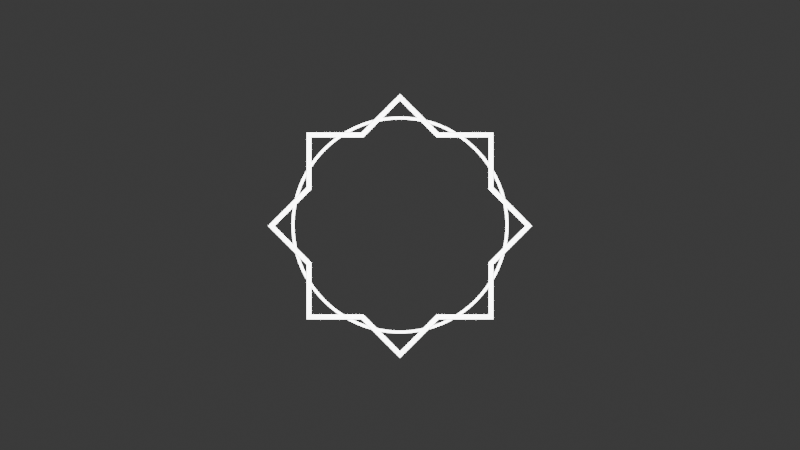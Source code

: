 # Source: TimeHolder.blend  (saved by Blender 4.5.90; exported with 4.5.12 LTS)
import bpy
from mathutils import Matrix  # noqa: F401  (used for matrix-valued properties, if any)

bpy.ops.wm.read_factory_settings(use_empty=True)
scene = bpy.context.scene
scene.name = 'Scene'

# ---- collections
col_collection = bpy.data.collections.new('Collection'); scene.collection.children.link(col_collection)

# ---- world
world_world = bpy.data.worlds.new('World'); scene.world = world_world
world_world.use_nodes = True; world_world.node_tree.nodes.clear()
_N = world_world.node_tree.nodes; _L = world_world.node_tree.links
n0 = _N.new('ShaderNodeOutputWorld'); n0.name = 'World Output'; n0.location = (200, 100)
n1 = _N.new('ShaderNodeBackground'); n1.name = 'Background'; n1.location = (-200, 100)
n1.inputs[0].default_value = (0.05088, 0.05088, 0.05088, 1.0)
_L.new(n1.outputs[0], n0.inputs[0])
n0.is_active_output = True
world_world.color = (0.05088, 0.05088, 0.05088)
world_world.sun_shadow_jitter_overblur = 0.0

# ---- cameras
cam_camera_001 = bpy.data.cameras.new('Camera.001')

# ---- lights
light_point = bpy.data.lights.new('Point', 'POINT')
light_point.energy = 2405.0

# ---- meshes
me_circle = bpy.data.meshes.new('Circle')
me_circle.from_pydata([(0.0, 1.0, 0.0), (-0.07385, 0.9973, 0.0), (-0.1473, 0.9891, 0.0), (-0.2199, 0.9755, 0.0), (-0.2914, 0.9566, 0.0), (-0.3612, 0.9325, 0.0), (-0.4291, 0.9032, 0.0), (-0.4947, 0.8691, 0.0), (-0.5575, 0.8302, 0.0), (-0.6173, 0.7867, 0.0), (-0.6737, 0.739, 0.0), (-0.7264, 0.6872, 0.0), (-0.7752, 0.6317, 0.0), (-0.8197, 0.5727, 0.0), (-0.8598, 0.5106, 0.0), (-0.8952, 0.4457, 0.0), (-0.9256, 0.3784, 0.0), (-0.9511, 0.309, 0.0), (-0.9713, 0.2379, 0.0), (-0.9862, 0.1656, 0.0), (-0.9957, 0.09227, 0.0), (-0.9998, 0.01848, 0.0), (-0.9985, -0.05541, 0.0), (-0.9916, -0.129, 0.0), (-0.9794, -0.2019, 0.0), (-0.9618, -0.2737, 0.0), (-0.939, -0.3439, 0.0), (-0.911, -0.4124, 0.0), (-0.8781, -0.4785, 0.0), (-0.8403, -0.5421, 0.0), (-0.798, -0.6026, 0.0), (-0.7513, -0.6599, 0.0), (-0.7005, -0.7136, 0.0), (-0.6459, -0.7634, 0.0), (-0.5878, -0.809, 0.0), (-0.5264, -0.8502, 0.0), (-0.4622, -0.8868, 0.0), (-0.3955, -0.9185, 0.0), (-0.3265, -0.9452, 0.0), (-0.2558, -0.9667, 0.0), (-0.1837, -0.983, 0.0), (-0.1107, -0.9939, 0.0), (-0.03695, -0.9993, 0.0), (0.03695, -0.9993, 0.0), (0.1107, -0.9939, 0.0), (0.1837, -0.983, 0.0), (0.2558, -0.9667, 0.0), (0.3265, -0.9452, 0.0), (0.3955, -0.9185, 0.0), (0.4622, -0.8868, 0.0), (0.5264, -0.8502, 0.0), (0.5878, -0.809, 0.0), (0.6459, -0.7634, 0.0), (0.7005, -0.7136, 0.0), (0.7513, -0.6599, 0.0), (0.798, -0.6026, 0.0), (0.8403, -0.5421, 0.0), (0.8781, -0.4785, 0.0), (0.911, -0.4124, 0.0), (0.939, -0.3439, 0.0), (0.9618, -0.2737, 0.0), (0.9794, -0.2019, 0.0), (0.9916, -0.129, 0.0), (0.9985, -0.05541, 0.0), (0.9998, 0.01848, 0.0), (0.9957, 0.09227, 0.0), (0.9862, 0.1656, 0.0), (0.9713, 0.2379, 0.0), (0.9511, 0.309, 0.0), (0.9256, 0.3784, 0.0), (0.8952, 0.4457, 0.0), (0.8598, 0.5106, 0.0), (0.8197, 0.5727, 0.0), (0.7752, 0.6317, 0.0), (0.7264, 0.6872, 0.0), (0.6737, 0.739, 0.0), (0.6173, 0.7867, 0.0), (0.5575, 0.8302, 0.0), (0.4947, 0.8691, 0.0), (0.4291, 0.9032, 0.0), (0.3612, 0.9325, 0.0), (0.2914, 0.9566, 0.0), (0.2199, 0.9755, 0.0), (0.1473, 0.9891, 0.0), (0.07385, 0.9973, 0.0), (3.002e-10, 0.975, 0.0), (-0.07201, 0.9723, 0.0), (-0.1436, 0.9644, 0.0), (-0.2144, 0.9511, 0.0), (-0.2841, 0.9327, 0.0), (-0.3522, 0.9092, 0.0), (-0.4184, 0.8807, 0.0), (-0.4823, 0.8474, 0.0), (-0.5436, 0.8094, 0.0), (-0.6018, 0.7671, 0.0), (-0.6569, 0.7205, 0.0), (-0.7083, 0.6701, 0.0), (-0.7558, 0.6159, 0.0), (-0.7992, 0.5584, 0.0), (-0.8383, 0.4979, 0.0), (-0.8728, 0.4346, 0.0), (-0.9025, 0.369, 0.0), (-0.9273, 0.3013, 0.0), (-0.947, 0.232, 0.0), (-0.9615, 0.1614, 0.0), (-0.9708, 0.08996, 0.0), (-0.9748, 0.01802, 0.0), (-0.9735, -0.05403, 0.0), (-0.9669, -0.1258, 0.0), (-0.9549, -0.1968, 0.0), (-0.9378, -0.2668, 0.0), (-0.9155, -0.3354, 0.0), (-0.8882, -0.402, 0.0), (-0.8561, -0.4665, 0.0), (-0.8193, -0.5285, 0.0), (-0.7781, -0.5876, 0.0), (-0.7325, -0.6434, 0.0), (-0.683, -0.6958, 0.0), (-0.6298, -0.7443, 0.0), (-0.5731, -0.7888, 0.0), (-0.5133, -0.829, 0.0), (-0.4506, -0.8646, 0.0), (-0.3856, -0.8955, 0.0), (-0.3184, -0.9216, 0.0), (-0.2494, -0.9426, 0.0), (-0.1792, -0.9584, 0.0), (-0.1079, -0.969, 0.0), (-0.03603, -0.9743, 0.0), (0.03603, -0.9743, 0.0), (0.1079, -0.969, 0.0), (0.1792, -0.9584, 0.0), (0.2494, -0.9426, 0.0), (0.3184, -0.9216, 0.0), (0.3856, -0.8955, 0.0), (0.4506, -0.8646, 0.0), (0.5133, -0.829, 0.0), (0.5731, -0.7888, 0.0), (0.6298, -0.7443, 0.0), (0.683, -0.6958, 0.0), (0.7325, -0.6434, 0.0), (0.7781, -0.5876, 0.0), (0.8193, -0.5285, 0.0), (0.8561, -0.4665, 0.0), (0.8882, -0.402, 0.0), (0.9155, -0.3354, 0.0), (0.9378, -0.2668, 0.0), (0.9549, -0.1968, 0.0), (0.9669, -0.1258, 0.0), (0.9735, -0.05403, 0.0), (0.9748, 0.01802, 0.0), (0.9708, 0.08996, 0.0), (0.9615, 0.1614, 0.0), (0.947, 0.232, 0.0), (0.9273, 0.3013, 0.0), (0.9025, 0.369, 0.0), (0.8728, 0.4346, 0.0), (0.8383, 0.4979, 0.0), (0.7992, 0.5584, 0.0), (0.7558, 0.6159, 0.0), (0.7083, 0.6701, 0.0), (0.6569, 0.7205, 0.0), (0.6018, 0.7671, 0.0), (0.5436, 0.8094, 0.0), (0.4823, 0.8474, 0.0), (0.4184, 0.8807, 0.0), (0.3522, 0.9092, 0.0), (0.2841, 0.9327, 0.0), (0.2144, 0.9511, 0.0), (0.1436, 0.9644, 0.0), (0.07201, 0.9723, 0.0)], [], [(63, 148, 147, 62), (37, 122, 121, 36), (11, 96, 95, 10), (64, 149, 148, 63), (38, 123, 122, 37), (12, 97, 96, 11), (65, 150, 149, 64), (39, 124, 123, 38), (13, 98, 97, 12), (66, 151, 150, 65), (40, 125, 124, 39), (14, 99, 98, 13), (67, 152, 151, 66), (41, 126, 125, 40), (15, 100, 99, 14), (68, 153, 152, 67), (42, 127, 126, 41), (16, 101, 100, 15), (69, 154, 153, 68), (43, 128, 127, 42), (17, 102, 101, 16), (70, 155, 154, 69), (44, 129, 128, 43), (18, 103, 102, 17), (71, 156, 155, 70), (45, 130, 129, 44), (19, 104, 103, 18), (72, 157, 156, 71), (46, 131, 130, 45), (20, 105, 104, 19), (73, 158, 157, 72), (47, 132, 131, 46), (21, 106, 105, 20), (74, 159, 158, 73), (48, 133, 132, 47), (22, 107, 106, 21), (75, 160, 159, 74), (49, 134, 133, 48), (23, 108, 107, 22), (76, 161, 160, 75), (50, 135, 134, 49), (24, 109, 108, 23), (77, 162, 161, 76), (51, 136, 135, 50), (25, 110, 109, 24), (78, 163, 162, 77), (52, 137, 136, 51), (26, 111, 110, 25), (79, 164, 163, 78), (53, 138, 137, 52), (27, 112, 111, 26), (1, 86, 85, 0), (80, 165, 164, 79), (54, 139, 138, 53), (28, 113, 112, 27), (2, 87, 86, 1), (81, 166, 165, 80), (55, 140, 139, 54), (29, 114, 113, 28), (3, 88, 87, 2), (82, 167, 166, 81), (56, 141, 140, 55), (30, 115, 114, 29), (4, 89, 88, 3), (83, 168, 167, 82), (57, 142, 141, 56), (31, 116, 115, 30), (5, 90, 89, 4), (84, 169, 168, 83), (58, 143, 142, 57), (32, 117, 116, 31), (6, 91, 90, 5), (0, 85, 169, 84), (59, 144, 143, 58), (33, 118, 117, 32), (7, 92, 91, 6), (60, 145, 144, 59), (34, 119, 118, 33), (8, 93, 92, 7), (61, 146, 145, 60), (35, 120, 119, 34), (9, 94, 93, 8), (62, 147, 146, 61), (36, 121, 120, 35), (10, 95, 94, 9)])
_uv = me_circle.uv_layers.new(name='UVMap')
_uv.uv.foreach_set('vector', [0.0, 0.0, 0.0, 0.0, 0.0, 0.0, 0.0, 0.0, 0.0, 0.0, 0.0, 0.0, 0.0, 0.0, 0.0, 0.0, 0.0, 0.0, 0.0, 0.0, 0.0, 0.0, 0.0, 0.0, 0.0, 0.0, 0.0, 0.0, 0.0, 0.0, 0.0, 0.0, 0.0, 0.0, 0.0, 0.0, 0.0, 0.0, 0.0, 0.0, 0.0, 0.0, 0.0, 0.0, 0.0, 0.0, 0.0, 0.0, 0.0, 0.0, 0.0, 0.0, 0.0, 0.0, 0.0, 0.0, 0.0, 0.0, 0.0, 0.0, 0.0, 0.0, 0.0, 0.0, 0.0, 0.0, 0.0, 0.0, 0.0, 0.0, 0.0, 0.0, 0.0, 0.0, 0.0, 0.0, 0.0, 0.0, 0.0, 0.0, 0.0, 0.0, 0.0, 0.0, 0.0, 0.0, 0.0, 0.0, 0.0, 0.0, 0.0, 0.0, 0.0, 0.0, 0.0, 0.0, 0.0, 0.0, 0.0, 0.0, 0.0, 0.0, 0.0, 0.0, 0.0, 0.0, 0.0, 0.0, 0.0, 0.0, 0.0, 0.0, 0.0, 0.0, 0.0, 0.0, 0.0, 0.0, 0.0, 0.0, 0.0, 0.0, 0.0, 0.0, 0.0, 0.0, 0.0, 0.0, 0.0, 0.0, 0.0, 0.0, 0.0, 0.0, 0.0, 0.0, 0.0, 0.0, 0.0, 0.0, 0.0, 0.0, 0.0, 0.0, 0.0, 0.0, 0.0, 0.0, 0.0, 0.0, 0.0, 0.0, 0.0, 0.0, 0.0, 0.0, 0.0, 0.0, 0.0, 0.0, 0.0, 0.0, 0.0, 0.0, 0.0, 0.0, 0.0, 0.0, 0.0, 0.0, 0.0, 0.0, 0.0, 0.0, 0.0, 0.0, 0.0, 0.0, 0.0, 0.0, 0.0, 0.0, 0.0, 0.0, 0.0, 0.0, 0.0, 0.0, 0.0, 0.0, 0.0, 0.0, 0.0, 0.0, 0.0, 0.0, 0.0, 0.0, 0.0, 0.0, 0.0, 0.0, 0.0, 0.0, 0.0, 0.0, 0.0, 0.0, 0.0, 0.0, 0.0, 0.0, 0.0, 0.0, 0.0, 0.0, 0.0, 0.0, 0.0, 0.0, 0.0, 0.0, 0.0, 0.0, 0.0, 0.0, 0.0, 0.0, 0.0, 0.0, 0.0, 0.0, 0.0, 0.0, 0.0, 0.0, 0.0, 0.0, 0.0, 0.0, 0.0, 0.0, 0.0, 0.0, 0.0, 0.0, 0.0, 0.0, 0.0, 0.0, 0.0, 0.0, 0.0, 0.0, 0.0, 0.0, 0.0, 0.0, 0.0, 0.0, 0.0, 0.0, 0.0, 0.0, 0.0, 0.0, 0.0, 0.0, 0.0, 0.0, 0.0, 0.0, 0.0, 0.0, 0.0, 0.0, 0.0, 0.0, 0.0, 0.0, 0.0, 0.0, 0.0, 0.0, 0.0, 0.0, 0.0, 0.0, 0.0, 0.0, 0.0, 0.0, 0.0, 0.0, 0.0, 0.0, 0.0, 0.0, 0.0, 0.0, 0.0, 0.0, 0.0, 0.0, 0.0, 0.0, 0.0, 0.0, 0.0, 0.0, 0.0, 0.0, 0.0, 0.0, 0.0, 0.0, 0.0, 0.0, 0.0, 0.0, 0.0, 0.0, 0.0, 0.0, 0.0, 0.0, 0.0, 0.0, 0.0, 0.0, 0.0, 0.0, 0.0, 0.0, 0.0, 0.0, 0.0, 0.0, 0.0, 0.0, 0.0, 0.0, 0.0, 0.0, 0.0, 0.0, 0.0, 0.0, 0.0, 0.0, 0.0, 0.0, 0.0, 0.0, 0.0, 0.0, 0.0, 0.0, 0.0, 0.0, 0.0, 0.0, 0.0, 0.0, 0.0, 0.0, 0.0, 0.0, 0.0, 0.0, 0.0, 0.0, 0.0, 0.0, 0.0, 0.0, 0.0, 0.0, 0.0, 0.0, 0.0, 0.0, 0.0, 0.0, 0.0, 0.0, 0.0, 0.0, 0.0, 0.0, 0.0, 0.0, 0.0, 0.0, 0.0, 0.0, 0.0, 0.0, 0.0, 0.0, 0.0, 0.0, 0.0, 0.0, 0.0, 0.0, 0.0, 0.0, 0.0, 0.0, 0.0, 0.0, 0.0, 0.0, 0.0, 0.0, 0.0, 0.0, 0.0, 0.0, 0.0, 0.0, 0.0, 0.0, 0.0, 0.0, 0.0, 0.0, 0.0, 0.0, 0.0, 0.0, 0.0, 0.0, 0.0, 0.0, 0.0, 0.0, 0.0, 0.0, 0.0, 0.0, 0.0, 0.0, 0.0, 0.0, 0.0, 0.0, 0.0, 0.0, 0.0, 0.0, 0.0, 0.0, 0.0, 0.0, 0.0, 0.0, 0.0, 0.0, 0.0, 0.0, 0.0, 0.0, 0.0, 0.0, 0.0, 0.0, 0.0, 0.0, 0.0, 0.0, 0.0, 0.0, 0.0, 0.0, 0.0, 0.0, 0.0, 0.0, 0.0, 0.0, 0.0, 0.0, 0.0, 0.0, 0.0, 0.0, 0.0, 0.0, 0.0, 0.0, 0.0, 0.0, 0.0, 0.0, 0.0, 0.0, 0.0, 0.0, 0.0, 0.0, 0.0, 0.0, 0.0, 0.0, 0.0, 0.0, 0.0, 0.0, 0.0, 0.0, 0.0, 0.0, 0.0, 0.0, 0.0, 0.0, 0.0, 0.0, 0.0, 0.0, 0.0, 0.0, 0.0, 0.0, 0.0, 0.0, 0.0, 0.0, 0.0, 0.0, 0.0, 0.0, 0.0, 0.0, 0.0, 0.0, 0.0, 0.0, 0.0, 0.0, 0.0, 0.0, 0.0, 0.0, 0.0, 0.0, 0.0, 0.0, 0.0, 0.0, 0.0, 0.0, 0.0, 0.0, 0.0, 0.0, 0.0, 0.0, 0.0, 0.0, 0.0, 0.0, 0.0, 0.0, 0.0, 0.0, 0.0, 0.0, 0.0, 0.0, 0.0, 0.0, 0.0, 0.0, 0.0, 0.0, 0.0, 0.0, 0.0, 0.0, 0.0, 0.0, 0.0, 0.0, 0.0, 0.0, 0.0, 0.0, 0.0, 0.0, 0.0, 0.0, 0.0, 0.0, 0.0, 0.0, 0.0, 0.0, 0.0, 0.0, 0.0, 0.0, 0.0, 0.0, 0.0, 0.0, 0.0, 0.0, 0.0, 0.0, 0.0, 0.0, 0.0, 0.0, 0.0, 0.0, 0.0, 0.0, 0.0, 0.0, 0.0, 0.0, 0.0, 0.0, 0.0, 0.0, 0.0, 0.0, 0.0, 0.0, 0.0, 0.0, 0.0, 0.0, 0.0, 0.0, 0.0, 0.0, 0.0, 0.0, 0.0, 0.0, 0.0, 0.0, 0.0, 0.0, 0.0, 0.0, 0.0, 0.0, 0.0, 0.0, 0.0, 0.0, 0.0, 0.0, 0.0, 0.0, 0.0, 0.0, 0.0, 0.0, 0.0, 0.0, 0.0, 0.0, 0.0, 0.0, 0.0, 0.0, 0.0, 0.0, 0.0, 0.0, 0.0, 0.0, 0.0, 0.0])
me_circle.update()
me_plane_012 = bpy.data.meshes.new('Plane.012')
me_plane_012.from_pydata([(-0.3769, 0.7253, 0.0), (-7.943e-09, 1.102, 0.0), (0.3769, 0.7253, 0.0), (0.91, 0.1922, 0.0), (0.91, 0.7253, 0.0), (0.91, -0.5616, 0.0), (1.287, -0.1847, 0.0), (0.91, -1.095, 0.0), (0.3769, -1.095, 0.0), (-0.3769, -1.095, 0.0), (3.129e-06, -1.472, 0.0), (-0.91, -1.095, 0.0), (-0.91, -0.5616, 0.0), (-0.91, 0.1922, 0.0), (-0.91, 0.7253, 0.0), (-1.287, -0.1847, 0.0), (-0.3581, 0.6798, 0.0), (2.234e-07, 1.038, 0.0), (0.3581, 0.6798, 0.0), (0.8645, 0.1734, 0.0), (0.8645, 0.6798, 0.0), (0.8645, -0.5428, 0.0), (1.223, -0.1847, 0.0), (0.8645, -1.049, 0.0), (0.3581, -1.049, 0.0), (-0.3581, -1.049, 0.0), (3.203e-06, -1.407, 0.0), (-0.8645, -1.049, 0.0), (-0.8645, -0.5428, 0.0), (-0.8645, 0.1734, 0.0), (-0.8645, 0.6798, 0.0), (-1.223, -0.1847, 0.0)], [], [(6, 3, 19, 22), (12, 11, 27, 28), (7, 5, 21, 23), (9, 10, 26, 25), (4, 2, 18, 20), (5, 6, 22, 21), (15, 31, 29, 13), (12, 28, 31, 15), (3, 4, 20, 19), (13, 29, 30, 14), (8, 7, 23, 24), (1, 0, 16, 17), (14, 30, 16, 0), (11, 9, 25, 27), (2, 1, 17, 18), (10, 8, 24, 26)])
_uv = me_plane_012.uv_layers.new(name='UVMap')
_uv.uv.foreach_set('vector', [0.0, 0.0, 0.0, 0.0, 0.0, 0.0, 0.0, 0.0, 0.0, 0.0, 0.0, 0.0, 0.0, 0.0, 0.0, 0.0, 0.0, 0.0, 0.0, 0.0, 0.0, 0.0, 0.0, 0.0, 0.0, 0.0, 0.0, 0.0, 0.0, 0.0, 0.0, 0.0, 0.0, 0.0, 0.0, 0.0, 0.0, 0.0, 0.0, 0.0, 0.0, 0.0, 0.0, 0.0, 0.0, 0.0, 0.0, 0.0, 0.0, 0.0, 0.0, 0.0, 0.0, 0.0, 0.0, 0.0, 0.0, 0.0, 0.0, 0.0, 0.0, 0.0, 0.0, 0.0, 0.0, 0.0, 0.0, 0.0, 0.0, 0.0, 0.0, 0.0, 0.0, 0.0, 0.0, 0.0, 0.0, 0.0, 0.0, 0.0, 0.0, 0.0, 0.0, 0.0, 0.0, 0.0, 0.0, 0.0, 0.0, 0.0, 0.0, 0.0, 0.0, 0.0, 0.0, 0.0, 0.0, 0.0, 0.0, 0.0, 0.0, 0.0, 0.0, 0.0, 0.0, 0.0, 0.0, 0.0, 0.0, 0.0, 0.0, 0.0, 0.0, 0.0, 0.0, 0.0, 0.0, 0.0, 0.0, 0.0, 0.0, 0.0, 0.0, 0.0, 0.0, 0.0, 0.0, 0.0])
me_plane_012.update()

# ---- objects
ob_camera = bpy.data.objects.new('Camera', cam_camera_001)
ob_point = bpy.data.objects.new('Point', light_point)
ob_circle = bpy.data.objects.new('Circle', me_circle)
ob_plane = bpy.data.objects.new('Plane', me_plane_012)

# ---- transforms, parenting, visibility, modifiers, constraints
ob_camera.location = (0.0, 0.0, 10.25)
ob_point.location = (0.0, 0.0, 1.817)
ob_circle.location = (0.0, 0.0, 0.0)
ob_plane.location = (0.0, 0.1662, 0.01)
ob_plane.scale = (0.945, 0.945, 0.945)

# ---- collection membership
col_collection.objects.link(ob_camera)
col_collection.objects.link(ob_point)
col_collection.objects.link(ob_circle)
col_collection.objects.link(ob_plane)

# ---- scene / render settings (as saved in the file)
scene.camera = ob_camera
scene.frame_start = 1; scene.frame_end = 250; scene.frame_set(1)
scene.render.engine = 'BLENDER_EEVEE_NEXT'
scene.render.film_transparent = True
bpy.context.view_layer.update()
